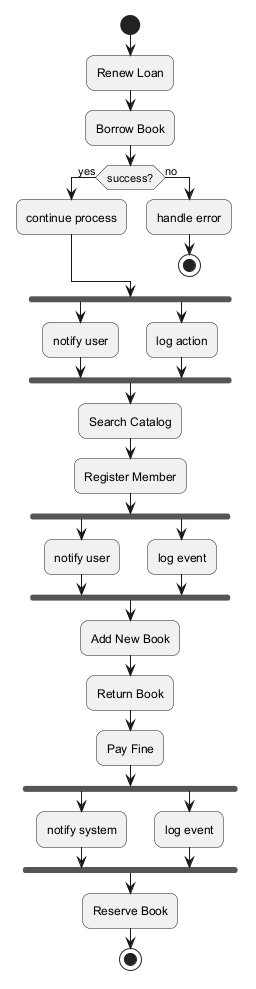

The diagram above was rendered by PlantUML. Its source (embedded in the PNG):
@startuml
skinparam backgroundColor #FFFFFF
skinparam roundCorner 15
start
:Renew Loan;
:Borrow Book;
if (success?) then (yes)
:continue process;
else (no)
:handle error;
stop
endif
fork
:notify user;
fork again
:log action;
end fork
:Search Catalog;
:Register Member;
fork
:notify user;
fork again
:log event;
end fork
:Add New Book;
:Return Book;
:Pay Fine;
fork
:notify system;
fork again
:log event;
end fork
:Reserve Book;
stop
@enduml